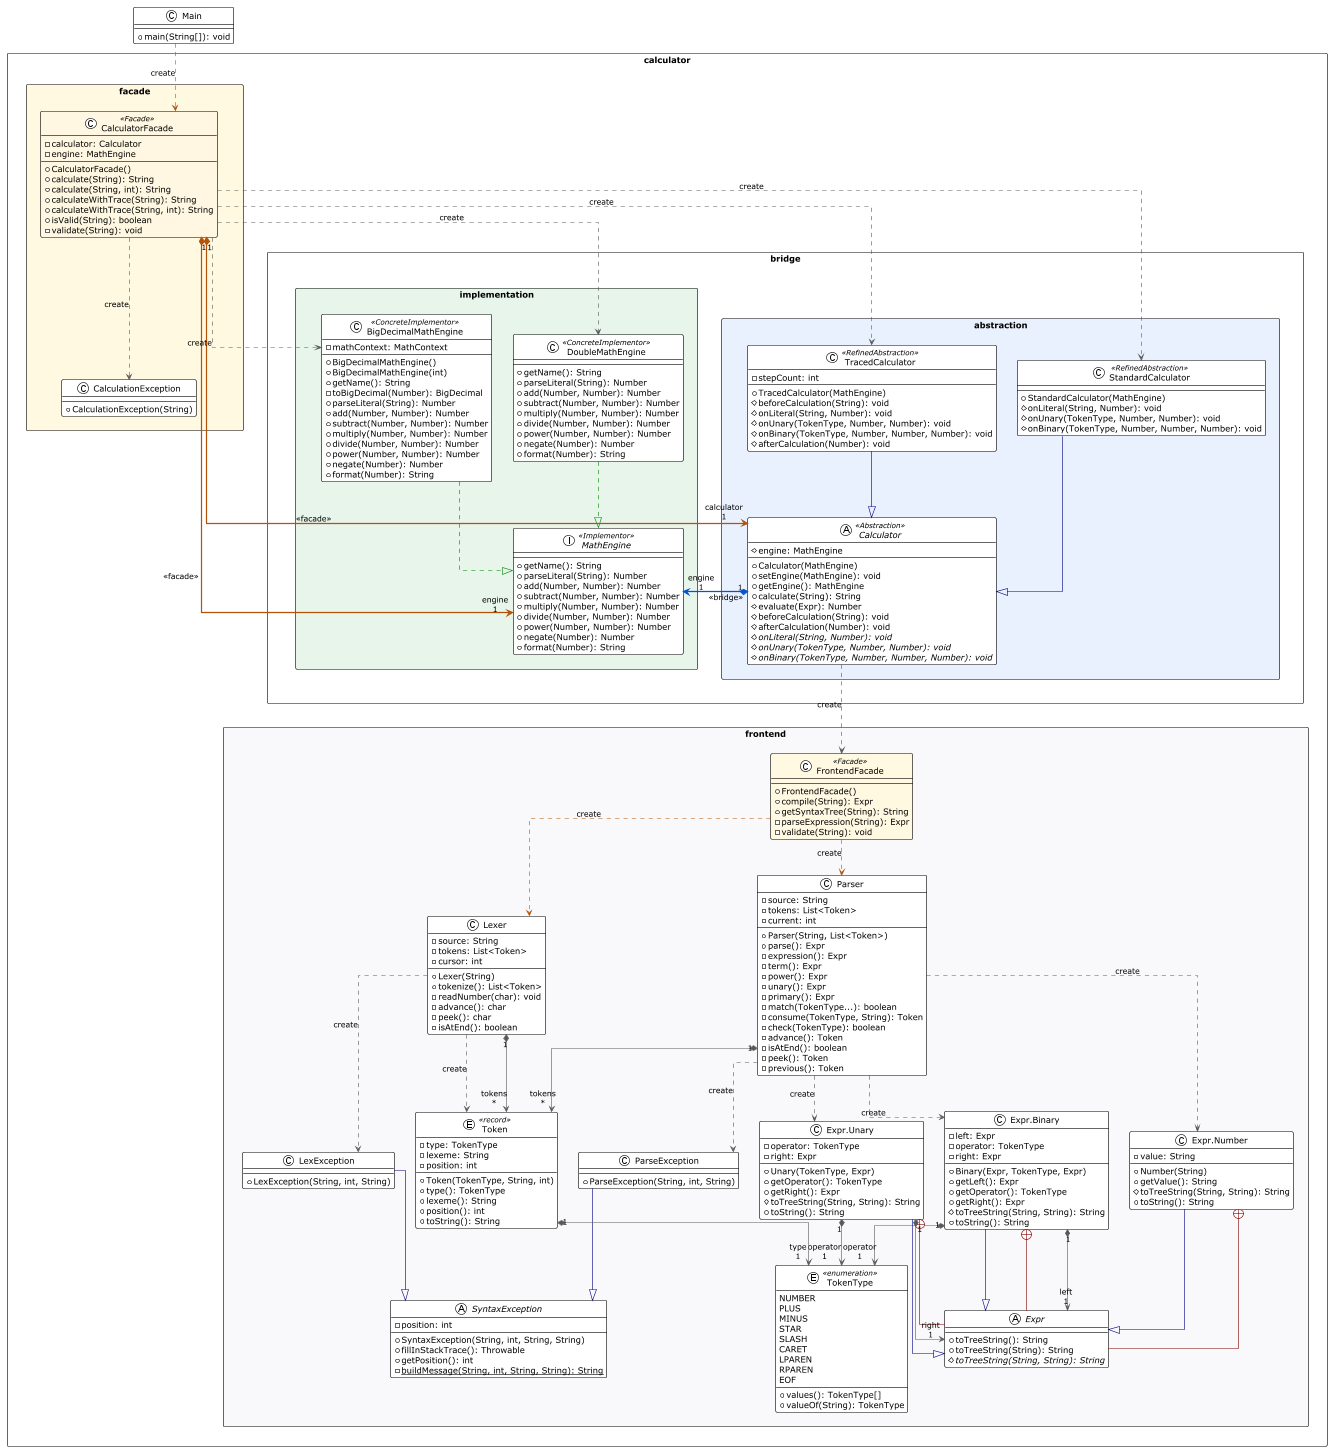

The diagram above was rendered by PlantUML. Its source (embedded in the PNG):
@startuml
!theme plain
top to bottom direction
skinparam linetype ortho
skinparam packageStyle rectangle

' ==========================================================
' TIER 1: FRONTEND COMPILER & FRONTEND FACADE
' ==========================================================
package "calculator.frontend" #F8F9FA {

  ' --- Subsystem Facade (Amber Highlight) ---
  class FrontendFacade << Facade >> #FFF8E1 {
    + FrontendFacade()
    + compile(String): Expr
    + getSyntaxTree(String): String
    - parseExpression(String): Expr
    - validate(String): void
  }

  ' --- Exceptions ---
  abstract class SyntaxException {
    - position: int
    + SyntaxException(String, int, String, String)
    + fillInStackTrace(): Throwable
    + getPosition(): int
    - {static} buildMessage(String, int, String, String): String
  }

  class LexException {
    + LexException(String, int, String)
  }

  class ParseException {
    + ParseException(String, int, String)
  }

  LexException          -[#000082,plain]-^  SyntaxException
  ParseException        -[#000082,plain]-^  SyntaxException

  ' --- Tokens & Lexer ---
  enum TokenType << enumeration >> {
    NUMBER
    PLUS
    MINUS
    STAR
    SLASH
    CARET
    LPAREN
    RPAREN
    EOF
    + values(): TokenType[]
    + valueOf(String): TokenType
  }

  entity Token << record >> {
    - type: TokenType
    - lexeme: String
    - position: int
    + Token(TokenType, String, int)
    + type(): TokenType
    + lexeme(): String
    + position(): int
    + toString(): String
  }

  class Lexer {
    - source: String
    - tokens: List<Token>
    - cursor: int
    + Lexer(String)
    + tokenize(): List<Token>
    - readNumber(char): void
    - advance(): char
    - peek(): char
    - isAtEnd(): boolean
  }

  ' --- Parser ---
  class Parser {
    - source: String
    - tokens: List<Token>
    - current: int
    + Parser(String, List<Token>)
    + parse(): Expr
    - expression(): Expr
    - term(): Expr
    - power(): Expr
    - unary(): Expr
    - primary(): Expr
    - match(TokenType...): boolean
    - consume(TokenType, String): Token
    - check(TokenType): boolean
    - advance(): Token
    - isAtEnd(): boolean
    - peek(): Token
    - previous(): Token
  }

  ' --- Abstract Syntax Tree (AST) ---
  abstract class Expr {
    + toTreeString(): String
    + toTreeString(String): String
    # {abstract} toTreeString(String, String): String
  }

  class "Expr.Number" as Number {
    - value: String
    + Number(String)
    + getValue(): String
    # toTreeString(String, String): String
    + toString(): String
  }

  class "Expr.Binary" as Binary {
    - left: Expr
    - operator: TokenType
    - right: Expr
    + Binary(Expr, TokenType, Expr)
    + getLeft(): Expr
    + getOperator(): TokenType
    + getRight(): Expr
    # toTreeString(String, String): String
    + toString(): String
  }

  class "Expr.Unary" as Unary {
    - operator: TokenType
    - right: Expr
    + Unary(TokenType, Expr)
    + getOperator(): TokenType
    + getRight(): Expr
    # toTreeString(String, String): String
    + toString(): String
  }

  ' --- Frontend Relationships ---
  FrontendFacade        -[#B45309,dashed]->  Lexer                : "«create»"
  FrontendFacade        -[#B45309,dashed]->  Parser               : "«create»"

  Binary                -[#000082,plain]-^  Expr
  Binary                +-[#820000,plain]-  Expr
  Binary               "1" *-[#595959,plain]-> "left\n1" Expr
  Binary               "1" *-[#595959,plain]-> "operator\n1" TokenType
  Number                -[#000082,plain]-^  Expr
  Number                +-[#820000,plain]-  Expr
  Unary                 -[#000082,plain]-^  Expr
  Unary                 +-[#820000,plain]-  Expr
  Unary                "1" *-[#595959,plain]-> "right\n1" Expr
  Unary                "1" *-[#595959,plain]-> "operator\n1" TokenType
  Token                "1" *-[#595959,plain]-> "type\n1" TokenType
  Lexer                "1" *-[#595959,plain]-> "tokens\n*" Token
  Lexer                 -[#595959,dashed]->  Token                : "«create»"
  Lexer                 -[#595959,dashed]->  LexException         : "«create»"
  Parser                -[#595959,dashed]->  Binary               : "«create»"
  Parser                -[#595959,dashed]->  Number               : "«create»"
  Parser                -[#595959,dashed]->  Unary                : "«create»"
  Parser                -[#595959,dashed]->  ParseException       : "«create»"
  Parser               "1" *-[#595959,plain]-> "tokens\n*" Token
}

' ==========================================================
' TIER 2: BRIDGE PATTERN (Side-by-Side Decoupled Design)
' ==========================================================
package "calculator.bridge" {

  ' --- LEFT COLUMN: ABSTRACTION HIERARCHY ---
  package "abstraction" #E8F0FE {
    abstract class Calculator << Abstraction >> {
      # engine: MathEngine
      + Calculator(MathEngine)
      + setEngine(MathEngine): void
      + getEngine(): MathEngine
      + calculate(String): String
      # evaluate(Expr): Number
      # beforeCalculation(String): void
      # afterCalculation(Number): void
      # {abstract} onLiteral(String, Number): void
      # {abstract} onUnary(TokenType, Number, Number): void
      # {abstract} onBinary(TokenType, Number, Number, Number): void
    }

    class StandardCalculator << RefinedAbstraction >> {
      + StandardCalculator(MathEngine)
      # onLiteral(String, Number): void
      # onUnary(TokenType, Number, Number): void
      # onBinary(TokenType, Number, Number, Number): void
    }

    class TracedCalculator << RefinedAbstraction >> {
      - stepCount: int
      + TracedCalculator(MathEngine)
      # beforeCalculation(String): void
      # onLiteral(String, Number): void
      # onUnary(TokenType, Number, Number): void
      # onBinary(TokenType, Number, Number, Number): void
      # afterCalculation(Number): void
    }

    StandardCalculator    -[#000082,plain]-^  Calculator
    TracedCalculator      -[#000082,plain]-^  Calculator
  }

  ' --- RIGHT COLUMN: IMPLEMENTATION HIERARCHY ---
  package "implementation" #E6F4EA {
    interface MathEngine << Implementor >> {
      + getName(): String
      + parseLiteral(String): Number
      + add(Number, Number): Number
      + subtract(Number, Number): Number
      + multiply(Number, Number): Number
      + divide(Number, Number): Number
      + power(Number, Number): Number
      + negate(Number): Number
      + format(Number): String
    }

    class DoubleMathEngine << ConcreteImplementor >> {
      + getName(): String
      + parseLiteral(String): Number
      + add(Number, Number): Number
      + subtract(Number, Number): Number
      + multiply(Number, Number): Number
      + divide(Number, Number): Number
      + power(Number, Number): Number
      + negate(Number): Number
      + format(Number): String
    }

    class BigDecimalMathEngine << ConcreteImplementor >> {
      - mathContext: MathContext
      + BigDecimalMathEngine()
      + BigDecimalMathEngine(int)
      + getName(): String
      - toBigDecimal(Number): BigDecimal
      + parseLiteral(String): Number
      + add(Number, Number): Number
      + subtract(Number, Number): Number
      + multiply(Number, Number): Number
      + divide(Number, Number): Number
      + power(Number, Number): Number
      + negate(Number): Number
      + format(Number): String
    }

    DoubleMathEngine      -[#008200,dashed]-^  MathEngine
    BigDecimalMathEngine  -[#008200,dashed]-^  MathEngine
  }

  ' Layout constraint: Abstraction placed to the LEFT of Implementation
  abstraction -[hidden]right-> implementation

  ' ========================================================
  ' THE BRIDGE RELATIONSHIP (Clean Horizontal Connector)
  ' ========================================================
  Calculator "1" *-[#0055D4,bold]right-> "engine\n1" MathEngine : " «bridge» "
}

' ==========================================================
' TIER 3: FACADE PATTERN (Unified Client Subsystem Gateway)
' ==========================================================
package "calculator.facade" #FFF8E1 {
  class CalculatorFacade << Facade >> #FEF7E0 {
    - calculator: Calculator
    - engine: MathEngine
    + CalculatorFacade()
    + calculate(String): String
    + calculate(String, int): String
    + calculateWithTrace(String): String
    + calculateWithTrace(String, int): String
    + isValid(String): boolean
    - validate(String): void
  }

  class CalculationException {
    + CalculationException(String)
  }

  CalculatorFacade      -[#595959,dashed]->  CalculationException : "«create»"
}

' ==========================================================
' TIER 4: CLIENT & ENTRY POINT
' ==========================================================
class Main {
  + main(String[]): void
}

' Tier alignment
"calculator.frontend" -[hidden]down-> "calculator.bridge"
"calculator.bridge"   -[hidden]down-> "calculator.facade"
"calculator.facade"   -[hidden]down-> Main

' Inter-tier Orchestration & Facade Connections
Calculator            -[#595959,dashed]->  FrontendFacade       : "«create»"
CalculatorFacade     "1" *-[#B45309,bold]-> "calculator\n1" Calculator : " «facade» "
CalculatorFacade     "1" *-[#B45309,bold]-> "engine\n1" MathEngine     : " «facade» "
CalculatorFacade      -[#595959,dashed]->  StandardCalculator   : "«create»"
CalculatorFacade      -[#595959,dashed]->  TracedCalculator     : "«create»"
CalculatorFacade      -[#595959,dashed]->  DoubleMathEngine     : "«create»"
CalculatorFacade      -[#595959,dashed]->  BigDecimalMathEngine : "«create»"

Main                  -[#B45309,dashed]->  CalculatorFacade     : "«create»"

@enduml